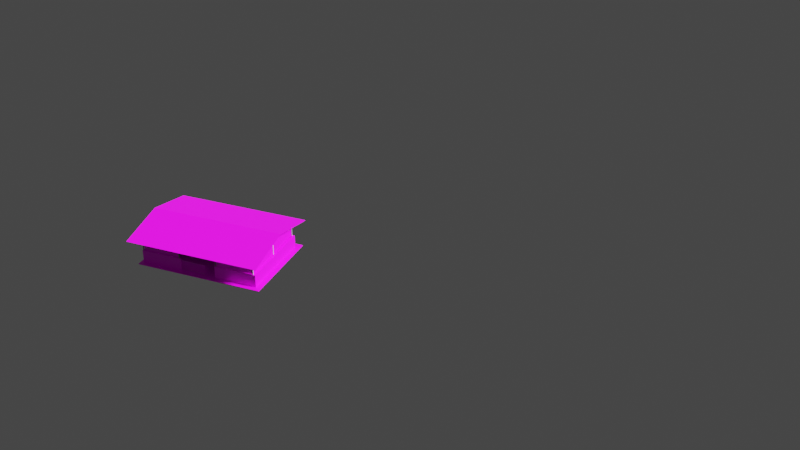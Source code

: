 # Source: cheku_001.blend  (saved by Blender 3.1.7; exported with 4.5.12 LTS)
import bpy
from mathutils import Matrix  # noqa: F401  (used for matrix-valued properties, if any)

bpy.ops.wm.read_factory_settings(use_empty=True)
scene = bpy.context.scene
scene.name = 'Scene'

# ---- collections
col_x = bpy.data.collections.new('弯羊圈'); scene.collection.children.link(col_x)
col_collection = bpy.data.collections.new('Collection'); scene.collection.children.link(col_collection)
col_lg_ku = bpy.data.collections.new('lg车ku苦'); scene.collection.children.link(col_lg_ku)
col_cheku = bpy.data.collections.new('cheku'); scene.collection.children.link(col_cheku)
col_x_1 = bpy.data.collections.new('基础'); scene.collection.children.link(col_x_1)

# ---- images (referenced by path relative to the original .blend; pixels are not part of the script)
import os
ASSET_DIR = os.environ.get("B2B_ASSET_DIR", "")  # directory of the original .blend (textures are referenced by path, not embedded)
HERE = os.path.dirname(os.path.abspath(__file__))  # packed textures are extracted next to this script under _unpacked/

def load_image(name, relpath, width, height, colorspace="sRGB"):
    """Load a texture the original file referenced (path relative to the .blend, or extracted next to this script)."""
    p = next((c for c in (os.path.join(HERE, relpath), os.path.join(ASSET_DIR, relpath)) if relpath and os.path.exists(c)), "")
    if p:
        img = bpy.data.images.load(p, check_existing=True)
        img.name = name
    else:  # same state as the original file: an image datablock whose file is absent (Cycles renders it pink)
        img = bpy.data.images.new(name, width, height)
        img.source = "FILE"
        img.filepath = "//" + (relpath or name)
    img.colorspace_settings.name = colorspace
    return img
img_shuinidi_jpg = load_image('shuinidi.jpg', 'shuinidi.jpg', 1024, 1024, 'sRGB')
img_shuinidi_jpg_001 = load_image('shuinidi.jpg.001', 'shuinidi.jpg', 1024, 1024, 'sRGB')
img_kongxinzhuan_jpg = load_image('kongxinzhuan.jpg', 'tex/kongxinzhuan.jpg', 1024, 1024, 'sRGB')
img_blue_gangwa_jpg = load_image('blue_gangwa.jpg', 'blue_gangwa.jpg', 1024, 1024, 'sRGB')

# ---- materials (node trees are filled in below, after node groups)
mat_shuini = bpy.data.materials.new('shuini')
mat_shuini.use_transparent_shadow = False
mat_mengmeng = bpy.data.materials.new('mengmeng')
mat_mengmeng.use_transparent_shadow = False
mat_shuinizhuanshuinizhuan = bpy.data.materials.new('shuinizhuanshuinizhuan')
mat_shuinizhuanshuinizhuan.use_transparent_shadow = False
mat_ganguang = bpy.data.materials.new('ganguang')
mat_ganguang.use_transparent_shadow = False
mat_caigangwac = bpy.data.materials.new('caigangwac')
mat_caigangwac.use_transparent_shadow = False

# ---- material node trees
mat_shuini.use_nodes = True; mat_shuini.node_tree.nodes.clear()
_N = mat_shuini.node_tree.nodes; _L = mat_shuini.node_tree.links
n0 = _N.new('ShaderNodeBsdfPrincipled'); n0.name = 'Principled BSDF'; n0.location = (10, 300)
n0.distribution = 'GGX'
n0.subsurface_method = 'RANDOM_WALK_SKIN'
n0.inputs[3].default_value = 1.45
n0.inputs[27].default_value = (0.0, 0.0, 0.0, 1.0)
n0.inputs[28].default_value = 1.0
n1 = _N.new('ShaderNodeOutputMaterial'); n1.name = 'Material Output'; n1.location = (300, 300)
n2 = _N.new('ShaderNodeTexImage'); n2.name = '图像纹理'; n2.location = (-280, 280)
n2.image = img_shuinidi_jpg
_L.new(n0.outputs[0], n1.inputs[0])
_L.new(n2.outputs[0], n0.inputs[0])
n1.is_active_output = True
mat_mengmeng.use_nodes = True; mat_mengmeng.node_tree.nodes.clear()
_N = mat_mengmeng.node_tree.nodes; _L = mat_mengmeng.node_tree.links
n0 = _N.new('ShaderNodeBsdfPrincipled'); n0.name = 'Principled BSDF'; n0.location = (10, 300)
n0.distribution = 'GGX'
n0.subsurface_method = 'RANDOM_WALK_SKIN'
n0.inputs[3].default_value = 1.45
n0.inputs[27].default_value = (0.0, 0.0, 0.0, 1.0)
n0.inputs[28].default_value = 1.0
n1 = _N.new('ShaderNodeOutputMaterial'); n1.name = 'Material Output'; n1.location = (300, 300)
n2 = _N.new('ShaderNodeTexImage'); n2.name = '图像纹理'; n2.location = (-280, 280)
n2.image = img_shuinidi_jpg_001
_L.new(n0.outputs[0], n1.inputs[0])
_L.new(n2.outputs[0], n0.inputs[0])
n1.is_active_output = True
mat_shuinizhuanshuinizhuan.use_nodes = True; mat_shuinizhuanshuinizhuan.node_tree.nodes.clear()
_N = mat_shuinizhuanshuinizhuan.node_tree.nodes; _L = mat_shuinizhuanshuinizhuan.node_tree.links
n0 = _N.new('ShaderNodeBsdfPrincipled'); n0.name = 'Principled BSDF'; n0.location = (10, 300)
n0.distribution = 'GGX'
n0.subsurface_method = 'RANDOM_WALK_SKIN'
n0.inputs[3].default_value = 1.45
n0.inputs[27].default_value = (0.0, 0.0, 0.0, 1.0)
n0.inputs[28].default_value = 1.0
n1 = _N.new('ShaderNodeOutputMaterial'); n1.name = 'Material Output'; n1.location = (300, 300)
n2 = _N.new('ShaderNodeTexImage'); n2.name = '图像纹理'; n2.location = (-280, 280)
n2.image = img_kongxinzhuan_jpg
_L.new(n0.outputs[0], n1.inputs[0])
_L.new(n2.outputs[0], n0.inputs[0])
n1.is_active_output = True
mat_ganguang.use_nodes = True; mat_ganguang.node_tree.nodes.clear()
_N = mat_ganguang.node_tree.nodes; _L = mat_ganguang.node_tree.links
n0 = _N.new('ShaderNodeBsdfPrincipled'); n0.name = 'Principled BSDF'; n0.location = (10, 300)
n0.distribution = 'GGX'
n0.subsurface_method = 'RANDOM_WALK_SKIN'
n0.inputs[3].default_value = 1.45
n0.inputs[27].default_value = (0.0, 0.0, 0.0, 1.0)
n0.inputs[28].default_value = 1.0
n1 = _N.new('ShaderNodeOutputMaterial'); n1.name = 'Material Output'; n1.location = (300, 300)
n2 = _N.new('ShaderNodeRGB'); n2.name = 'RGB'; n2.location = (-280, 280)
n2.outputs[0].default_value = (0.2572, 0.2613, 0.2738, 1.0)
_L.new(n0.outputs[0], n1.inputs[0])
_L.new(n2.outputs[0], n0.inputs[0])
n1.is_active_output = True
mat_caigangwac.use_nodes = True; mat_caigangwac.node_tree.nodes.clear()
_N = mat_caigangwac.node_tree.nodes; _L = mat_caigangwac.node_tree.links
n0 = _N.new('ShaderNodeBsdfPrincipled'); n0.name = 'Principled BSDF'; n0.location = (10, 300)
n0.distribution = 'GGX'
n0.subsurface_method = 'RANDOM_WALK_SKIN'
n0.inputs[3].default_value = 1.45
n0.inputs[27].default_value = (0.0, 0.0, 0.0, 1.0)
n0.inputs[28].default_value = 1.0
n1 = _N.new('ShaderNodeOutputMaterial'); n1.name = 'Material Output'; n1.location = (300, 300)
n2 = _N.new('ShaderNodeTexImage'); n2.name = '图像纹理'; n2.location = (-280, 280)
n2.image = img_blue_gangwa_jpg
_L.new(n0.outputs[0], n1.inputs[0])
_L.new(n2.outputs[0], n0.inputs[0])
n1.is_active_output = True

# ---- world
world_world = bpy.data.worlds.new('World'); scene.world = world_world
world_world.use_nodes = True; world_world.node_tree.nodes.clear()
_N = world_world.node_tree.nodes; _L = world_world.node_tree.links
n0 = _N.new('ShaderNodeOutputWorld'); n0.name = 'World Output'; n0.location = (300, 300)
n1 = _N.new('ShaderNodeBackground'); n1.name = 'Background'; n1.location = (10, 300)
n1.inputs[0].default_value = (0.05088, 0.05088, 0.05088, 1.0)
_L.new(n1.outputs[0], n0.inputs[0])
n0.is_active_output = True
world_world.color = (0.05088, 0.05088, 0.05088)
world_world.use_sun_shadow = False
world_world.sun_shadow_jitter_overblur = 0.0

# ---- cameras
cam_x = bpy.data.cameras.new('摄像机')

# ---- lights
light_light = bpy.data.lights.new('Light', 'SUN')
light_light.color = (0.9056, 1.0, 0.9386)
light_light.specular_factor = 0.4715
light_light.diffuse_factor = 0.3057
light_light.transmission_factor = 0.0
light_light.volume_factor = 0.4508
light_light.angle = 0.1993
light_light.shadow_soft_size = 0.1
light_light.shadow_cascade_max_distance = 1000.0

# ---- meshes
me_003 = bpy.data.meshes.new('立方体.003')
me_003.from_pydata([(-1.0, -1.0, -1.0), (-1.0, -1.0, 1.0), (-1.0, 1.0, -1.0), (-1.0, 1.0, 1.0), (1.0, -1.0, -1.0), (1.0, -1.0, 1.0), (1.0, 1.0, -1.0), (1.0, 1.0, 1.0)], [], [(0, 1, 3, 2), (2, 3, 7, 6), (6, 7, 5, 4), (4, 5, 1, 0), (2, 6, 4, 0), (7, 3, 1, 5)])
_uv = me_003.uv_layers.new(name='UV 贴图')
_uv.uv.foreach_set('vector', [-1.154, 0.9953, -2.306, 0.9953, -2.306, -2.892, -1.154, -2.892, -0.002675, 0.9953, -1.154, 0.9953, -1.154, -2.892, -0.002675, -2.892, 1.149, 0.9953, -0.002675, 0.9953, -0.002675, -2.892, 1.149, -2.892, 2.301, 0.9953, 1.149, 0.9953, 1.149, -2.892, 2.301, -2.892, -1.154, 0.9953, -1.154, 4.882, -2.306, 4.882, -2.306, 0.9953, -0.002675, 0.9953, -0.002675, 4.882, -1.154, 4.882, -1.154, 0.9953])
me_003.materials.append(mat_shuini)
me_003.use_remesh_fix_poles = True
me_003.use_remesh_preserve_attributes = False
me_003.update()
me_018 = bpy.data.meshes.new('立方体.018')
me_018.from_pydata([(-1.0, -1.0, -1.0), (-1.0, -1.0, 1.0), (-1.0, 1.0, -1.0), (-1.0, 1.0, 1.0), (1.0, -1.0, -1.0), (1.0, -1.0, 1.0), (1.0, 1.0, -1.0), (1.0, 1.0, 1.0)], [], [(0, 1, 3, 2), (2, 3, 7, 6), (6, 7, 5, 4), (4, 5, 1, 0), (2, 6, 4, 0), (7, 3, 1, 5)])
_uv = me_018.uv_layers.new(name='UV 贴图')
_uv.uv.foreach_set('vector', [0.375, 0.0, 0.625, 0.0, 0.625, 0.25, 0.375, 0.25, 0.375, 0.25, 0.625, 0.25, 0.625, 0.5, 0.375, 0.5, 0.375, 0.5, 0.625, 0.5, 0.625, 0.75, 0.375, 0.75, 0.375, 0.75, 0.625, 0.75, 0.625, 1.0, 0.375, 1.0, 0.125, 0.5, 0.375, 0.5, 0.375, 0.75, 0.125, 0.75, 0.625, 0.5, 0.875, 0.5, 0.875, 0.75, 0.625, 0.75])
me_018.materials.append(mat_mengmeng)
me_018.use_remesh_fix_poles = True
me_018.use_remesh_preserve_attributes = False
me_018.update()
me_019 = bpy.data.meshes.new('立方体.019')
me_019.from_pydata([(-1.0, -1.0, -1.0), (-1.0, -1.0, 1.0), (-1.0, 1.0, -1.0), (-1.0, 1.0, 1.0), (1.0, -1.0, -1.0), (1.0, -1.0, 1.0), (1.0, 1.0, -1.0), (1.0, 1.0, 1.0)], [], [(0, 1, 3, 2), (2, 3, 7, 6), (6, 7, 5, 4), (4, 5, 1, 0), (2, 6, 4, 0), (7, 3, 1, 5)])
_uv = me_019.uv_layers.new(name='UV 贴图')
_uv.uv.foreach_set('vector', [0.375, 0.0, 0.625, 0.0, 0.625, 0.25, 0.375, 0.25, 0.375, 0.25, 0.625, 0.25, 0.625, 0.5, 0.375, 0.5, 0.375, 0.5, 0.625, 0.5, 0.625, 0.75, 0.375, 0.75, 0.375, 0.75, 0.625, 0.75, 0.625, 1.0, 0.375, 1.0, 0.125, 0.5, 0.375, 0.5, 0.375, 0.75, 0.125, 0.75, 0.625, 0.5, 0.875, 0.5, 0.875, 0.75, 0.625, 0.75])
me_019.use_remesh_fix_poles = True
me_019.use_remesh_preserve_attributes = False
me_019.update()
me_020 = bpy.data.meshes.new('立方体.020')
me_020.from_pydata([(-1.0, -1.0, -1.0), (-1.0, -1.0, 1.0), (-1.0, 1.0, -1.0), (-1.0, 1.0, 1.0), (1.0, -1.0, -1.0), (1.0, -1.0, 1.0), (1.0, 1.0, -1.0), (1.0, 1.0, 1.0)], [], [(0, 1, 3, 2), (2, 3, 7, 6), (6, 7, 5, 4), (4, 5, 1, 0), (2, 6, 4, 0), (7, 3, 1, 5)])
_uv = me_020.uv_layers.new(name='UV 贴图')
_uv.uv.foreach_set('vector', [0.375, 0.0, 0.625, 0.0, 0.625, 0.25, 0.375, 0.25, 0.375, 0.25, 0.625, 0.25, 0.625, 0.5, 0.375, 0.5, 0.375, 0.5, 0.625, 0.5, 0.625, 0.75, 0.375, 0.75, 0.375, 0.75, 0.625, 0.75, 0.625, 1.0, 0.375, 1.0, 0.125, 0.5, 0.375, 0.5, 0.375, 0.75, 0.125, 0.75, 0.625, 0.5, 0.875, 0.5, 0.875, 0.75, 0.625, 0.75])
me_020.use_remesh_fix_poles = True
me_020.use_remesh_preserve_attributes = False
me_020.update()
me_025 = bpy.data.meshes.new('立方体.025')
me_025.from_pydata([(-1.0, -1.0, -1.0), (-1.0, -1.0, 1.0), (-1.0, 1.0, -1.0), (-1.0, 1.0, 1.0), (1.0, -1.0, -1.0), (1.0, -1.0, 1.0), (1.0, 1.0, -1.0), (1.0, 1.0, 1.0)], [], [(0, 1, 3, 2), (2, 3, 7, 6), (6, 7, 5, 4), (4, 5, 1, 0), (2, 6, 4, 0), (7, 3, 1, 5)])
_uv = me_025.uv_layers.new(name='UV 贴图')
_uv.uv.foreach_set('vector', [0.375, 0.0, 0.625, 0.0, 0.625, 0.25, 0.375, 0.25, 0.375, 0.25, 0.625, 0.25, 0.625, 0.5, 0.375, 0.5, 0.375, 0.5, 0.625, 0.5, 0.625, 0.75, 0.375, 0.75, 0.375, 0.75, 0.625, 0.75, 0.625, 1.0, 0.375, 1.0, 0.125, 0.5, 0.375, 0.5, 0.375, 0.75, 0.125, 0.75, 0.625, 0.5, 0.875, 0.5, 0.875, 0.75, 0.625, 0.75])
me_025.materials.append(mat_mengmeng)
me_025.use_remesh_fix_poles = True
me_025.use_remesh_preserve_attributes = False
me_025.update()
me_026 = bpy.data.meshes.new('立方体.026')
me_026.from_pydata([(-23.73, -9.196, -1.0), (-23.73, -9.196, 1.0), (-22.66, -9.196, -1.0), (-22.66, -9.196, 1.0), (-23.73, -31.41, -1.0), (-23.73, -31.41, 1.0), (-22.66, -31.41, 1.0), (-22.66, -31.41, -1.0), (-23.73, -32.68, -1.0), (-23.73, -32.68, 1.0), (-22.66, -32.68, 1.0), (-22.66, -32.68, -1.0), (18.57, -31.41, 1.0), (18.57, -31.41, -1.0), (18.57, -32.68, 1.0), (18.57, -32.68, -1.0), (19.64, -31.41, 1.0), (19.64, -31.41, -1.0), (19.64, -32.68, 1.0), (19.64, -32.68, -1.0), (18.57, 32.22, 1.0), (18.57, 32.22, -1.0), (19.64, 32.22, 1.0), (19.64, 32.22, -1.0), (18.57, 33.35, 1.0), (18.57, 33.35, -1.0), (19.64, 33.35, 1.0), (19.64, 33.35, -1.0), (-22.71, 32.22, 1.0), (-22.71, 32.22, -1.0), (-22.71, 33.35, 1.0), (-22.71, 33.35, -1.0), (-23.74, 32.22, 1.0), (-23.74, 32.22, -1.0), (-23.74, 33.35, 1.0), (-23.74, 33.35, -1.0), (-22.71, 10.41, 1.0), (-22.71, 10.41, -1.0), (-23.74, 10.41, 1.0), (-23.74, 10.41, -1.0)], [], [(1, 0, 4, 5), (0, 1, 3, 2), (5, 4, 8, 9), (0, 2, 7, 4), (3, 1, 5, 6), (2, 3, 6, 7), (11, 10, 9, 8), (6, 5, 9, 10), (10, 11, 15, 14), (4, 7, 11, 8), (12, 14, 18, 16), (6, 10, 14, 12), (7, 6, 12, 13), (11, 7, 13, 15), (17, 16, 18, 19), (12, 16, 22, 20), (15, 13, 17, 19), (14, 15, 19, 18), (22, 23, 27, 26), (13, 12, 20, 21), (17, 13, 21, 23), (16, 17, 23, 22), (25, 24, 26, 27), (20, 22, 26, 24), (24, 25, 31, 30), (23, 21, 25, 27), (31, 29, 33, 35), (25, 21, 29, 31), (21, 20, 28, 29), (20, 24, 30, 28), (33, 32, 34, 35), (30, 31, 35, 34), (28, 30, 34, 32), (33, 29, 37, 39), (37, 36, 38, 39), (32, 33, 39, 38), (28, 32, 38, 36), (29, 28, 36, 37)])
_uv = me_026.uv_layers.new(name='UV 贴图')
_uv.uv.foreach_set('vector', [-1.416, -34.16, -1.416, -35.18, 0.04504, -35.18, 0.04504, -34.16, 1.297, -34.15, 1.368, -34.15, 1.368, -33.15, 1.297, -33.15, 0.04504, -34.16, 0.04504, -35.18, 0.1288, -35.18, 0.1288, -34.16, -1.416, -6.501, -1.345, -6.501, -1.345, 4.764, -1.416, 4.764, -1.345, 17.32, -1.416, 17.32, -1.416, 6.054, -1.345, 6.054, 0.04503, -37.21, 0.04503, -36.19, -1.416, -36.19, -1.416, -37.21, -1.346, -32.14, -1.346, -31.12, -1.416, -31.12, -1.416, -32.14, -1.345, 6.054, -1.416, 6.054, -1.416, 5.409, -1.345, 5.409, -1.346, -31.12, -1.346, -32.14, 1.367, -32.14, 1.367, -31.12, -1.416, 4.764, -1.345, 4.764, -1.345, 5.409, -1.416, 5.409, 1.368, 6.054, 1.368, 5.409, 1.438, 5.409, 1.438, 6.054, -1.345, 6.054, -1.345, 5.409, 1.368, 5.409, 1.368, 6.054, 1.297, -34.16, 1.297, -33.15, -1.416, -33.15, -1.416, -34.16, -1.345, 5.409, -1.345, 4.764, 1.368, 4.764, 1.368, 5.409, -1.333, -29.09, -1.333, -28.08, -1.416, -28.08, -1.416, -29.09, 1.368, 6.054, 1.438, 6.054, 1.438, 38.32, 1.368, 38.32, 1.368, 5.409, 1.368, 4.764, 1.438, 4.764, 1.438, 5.409, 1.367, -31.12, 1.367, -32.14, 1.438, -32.14, 1.438, -31.12, 2.854, -28.08, 2.854, -29.09, 2.928, -29.09, 2.928, -28.08, 2.77, -30.11, 2.77, -29.09, -1.416, -29.09, -1.416, -30.11, 1.438, 4.764, 1.368, 4.764, 1.368, -27.51, 1.438, -27.51, -1.333, -28.08, -1.333, -29.09, 2.854, -29.09, 2.854, -28.08, -1.346, -31.12, -1.346, -30.11, -1.416, -30.11, -1.416, -31.12, 1.368, 38.32, 1.438, 38.32, 1.438, 38.9, 1.368, 38.9, -1.346, -30.11, -1.346, -31.12, 1.37, -31.12, 1.37, -30.11, 1.438, -27.51, 1.368, -27.51, 1.368, -28.08, 1.438, -28.08, -1.348, -28.08, -1.348, -27.51, -1.416, -27.51, -1.416, -28.08, 1.368, -28.08, 1.368, -27.51, -1.348, -27.51, -1.348, -28.08, 1.299, -33.15, 1.299, -32.14, -1.416, -32.14, -1.416, -33.15, 1.368, 38.32, 1.368, 38.9, -1.348, 38.9, -1.348, 38.32, -1.342, -36.19, -1.342, -35.18, -1.416, -35.18, -1.416, -36.19, 1.37, -30.11, 1.37, -31.12, 1.438, -31.12, 1.438, -30.11, -1.348, 38.32, -1.348, 38.9, -1.416, 38.9, -1.416, 38.32, -1.416, -27.51, -1.348, -27.51, -1.348, -16.45, -1.416, -16.45, 1.299, -33.11, 1.371, -33.11, 1.371, -32.14, 1.299, -32.14, -1.342, -35.18, -1.342, -36.19, 0.09281, -36.19, 0.09282, -35.18, -1.348, 38.32, -1.416, 38.32, -1.416, 27.26, -1.348, 27.26, 1.48, -37.21, 1.48, -36.19, 0.04504, -36.19, 0.04504, -37.21])
me_026.materials.append(mat_shuinizhuanshuinizhuan)
me_026.use_remesh_fix_poles = True
me_026.use_remesh_preserve_attributes = False
me_026.update()
me_002 = bpy.data.meshes.new('柱体.002')
me_002.from_pydata([(-2.278, -0.02631, -0.6729), (-2.278, -0.02631, 0.5175), (-2.285, -0.02535, -0.6729), (-2.285, -0.02535, 0.5175), (-2.292, -0.02252, -0.6729), (-2.292, -0.02252, 0.5175), (-2.298, -0.01804, -0.6729), (-2.298, -0.01804, 0.5175), (-2.302, -0.0122, -0.6729), (-2.302, -0.0122, 0.5175), (-2.305, -0.005397, -0.6729), (-2.305, -0.005397, 0.5175), (-2.306, 0.001901, -0.6729), (-2.306, 0.001901, 0.5175), (-2.305, 0.009194, -0.6729), (-2.305, 0.009194, 0.5175), (-2.302, 0.01599, -0.6729), (-2.302, 0.01599, 0.5175), (-2.298, 0.02183, -0.6729), (-2.298, 0.02183, 0.5175), (-2.292, 0.0263, -0.6729), (-2.292, 0.0263, 0.5175), (-2.285, 0.02911, -0.6729), (-2.285, 0.02911, 0.5175), (-2.278, 0.03007, -0.6729), (-2.278, 0.03007, 0.5175), (-2.271, 0.0291, -0.6729), (-2.271, 0.0291, 0.5175), (-2.264, 0.02628, -0.6729), (-2.264, 0.02628, 0.5175), (-2.258, 0.02179, -0.6729), (-2.258, 0.02179, 0.5175), (-2.253, 0.01595, -0.6729), (-2.253, 0.01595, 0.5175), (-2.251, 0.00915, -0.6729), (-2.251, 0.00915, 0.5175), (-2.25, 0.001853, -0.6729), (-2.25, 0.001853, 0.5175), (-2.251, -0.005443, -0.6729), (-2.251, -0.005443, 0.5175), (-2.254, -0.01224, -0.6729), (-2.254, -0.01224, 0.5175), (-2.258, -0.01807, -0.6729), (-2.258, -0.01807, 0.5175), (-2.264, -0.02255, -0.6729), (-2.264, -0.02255, 0.5175), (-2.271, -0.02536, -0.6729), (-2.271, -0.02536, 0.5175), (0.01785, -0.02821, -0.6729), (0.01785, -0.02821, 0.9081), (0.01055, -0.02724, -0.6729), (0.01055, -0.02724, 0.9081), (0.003755, -0.02442, -0.6729), (0.003755, -0.02442, 0.9081), (-0.002079, -0.01993, -0.6729), (-0.002079, -0.01993, 0.9081), (-0.006554, -0.01409, -0.6729), (-0.006554, -0.01409, 0.9081), (-0.009365, -0.007289, -0.6729), (-0.009365, -0.007289, 0.9081), (-0.01032, 8.452e-06, -0.6729), (-0.01032, 8.452e-06, 0.9081), (-0.009353, 0.007304, -0.6729), (-0.009353, 0.007304, 0.9081), (-0.006531, 0.0141, -0.6729), (-0.006531, 0.0141, 0.9081), (-0.002046, 0.01993, -0.6729), (-0.002046, 0.01993, 0.9081), (0.003796, 0.02441, -0.6729), (0.003796, 0.02441, 0.9081), (0.0106, 0.02722, -0.6729), (0.0106, 0.02722, 0.9081), (0.01789, 0.02818, -0.6729), (0.01789, 0.02818, 0.9081), (0.02519, 0.02721, -0.6729), (0.02519, 0.02721, 0.9081), (0.03199, 0.02439, -0.6729), (0.03199, 0.02439, 0.9081), (0.03782, 0.0199, -0.6729), (0.03782, 0.0199, 0.9081), (0.0423, 0.01406, -0.6729), (0.0423, 0.01406, 0.9081), (0.04511, 0.007258, -0.6729), (0.04511, 0.007258, 0.9081), (0.04606, -3.732e-05, -0.6729), (0.04606, -3.732e-05, 0.9081), (0.04509, -0.007333, -0.6729), (0.04509, -0.007333, 0.9081), (0.04227, -0.01413, -0.6729), (0.04227, -0.01413, 0.9081), (0.03779, -0.01997, -0.6729), (0.03779, -0.01997, 0.9081), (0.03195, -0.02444, -0.6729), (0.03195, -0.02444, 0.9081), (0.02514, -0.02725, -0.6729), (0.02514, -0.02725, 0.9081), (2.254, -0.03005, -0.6729), (2.254, -0.03005, 0.5175), (2.247, -0.02908, -0.6729), (2.247, -0.02908, 0.5175), (2.24, -0.02626, -0.6729), (2.24, -0.02626, 0.5175), (2.234, -0.02177, -0.6729), (2.234, -0.02177, 0.5175), (2.23, -0.01593, -0.6729), (2.23, -0.01593, 0.5175), (2.227, -0.009132, -0.6729), (2.227, -0.009132, 0.5175), (2.226, -0.001834, -0.6729), (2.226, -0.001834, 0.5175), (2.227, 0.005462, -0.6729), (2.227, 0.005462, 0.5175), (2.23, 0.01226, -0.6729), (2.23, 0.01226, 0.5175), (2.234, 0.01809, -0.6729), (2.234, 0.01809, 0.5175), (2.24, 0.02257, -0.6729), (2.24, 0.02257, 0.5175), (2.247, 0.02538, -0.6729), (2.247, 0.02538, 0.5175), (2.254, 0.02633, -0.6729), (2.254, 0.02633, 0.5175), (2.262, 0.02537, -0.6729), (2.262, 0.02537, 0.5175), (2.268, 0.02255, -0.6729), (2.268, 0.02255, 0.5175), (2.274, 0.01806, -0.6729), (2.274, 0.01806, 0.5175), (2.279, 0.01222, -0.6729), (2.279, 0.01222, 0.5175), (2.282, 0.005418, -0.6729), (2.282, 0.005418, 0.5175), (2.282, -0.00188, -0.6729), (2.282, -0.00188, 0.5175), (2.282, -0.009175, -0.6729), (2.282, -0.009175, 0.5175), (2.279, -0.01597, -0.6729), (2.279, -0.01597, 0.5175), (2.274, -0.02181, -0.6729), (2.274, -0.02181, 0.5175), (2.268, -0.02628, -0.6729), (2.268, -0.02628, 0.5175), (2.262, -0.02909, -0.6729), (2.262, -0.02909, 0.5175)], [], [(0, 1, 3, 2), (2, 3, 5, 4), (4, 5, 7, 6), (6, 7, 9, 8), (8, 9, 11, 10), (10, 11, 13, 12), (12, 13, 15, 14), (14, 15, 17, 16), (16, 17, 19, 18), (18, 19, 21, 20), (20, 21, 23, 22), (22, 23, 25, 24), (24, 25, 27, 26), (26, 27, 29, 28), (28, 29, 31, 30), (30, 31, 33, 32), (32, 33, 35, 34), (34, 35, 37, 36), (36, 37, 39, 38), (38, 39, 41, 40), (40, 41, 43, 42), (42, 43, 45, 44), (3, 1, 47, 45, 43, 41, 39, 37, 35, 33, 31, 29, 27, 25, 23, 21, 19, 17, 15, 13, 11, 9, 7, 5), (44, 45, 47, 46), (46, 47, 1, 0), (0, 2, 4, 6, 8, 10, 12, 14, 16, 18, 20, 22, 24, 26, 28, 30, 32, 34, 36, 38, 40, 42, 44, 46), (48, 49, 51, 50), (50, 51, 53, 52), (52, 53, 55, 54), (54, 55, 57, 56), (56, 57, 59, 58), (58, 59, 61, 60), (60, 61, 63, 62), (62, 63, 65, 64), (64, 65, 67, 66), (66, 67, 69, 68), (68, 69, 71, 70), (70, 71, 73, 72), (72, 73, 75, 74), (74, 75, 77, 76), (76, 77, 79, 78), (78, 79, 81, 80), (80, 81, 83, 82), (82, 83, 85, 84), (84, 85, 87, 86), (86, 87, 89, 88), (88, 89, 91, 90), (90, 91, 93, 92), (51, 49, 95, 93, 91, 89, 87, 85, 83, 81, 79, 77, 75, 73, 71, 69, 67, 65, 63, 61, 59, 57, 55, 53), (92, 93, 95, 94), (94, 95, 49, 48), (48, 50, 52, 54, 56, 58, 60, 62, 64, 66, 68, 70, 72, 74, 76, 78, 80, 82, 84, 86, 88, 90, 92, 94), (96, 97, 99, 98), (98, 99, 101, 100), (100, 101, 103, 102), (102, 103, 105, 104), (104, 105, 107, 106), (106, 107, 109, 108), (108, 109, 111, 110), (110, 111, 113, 112), (112, 113, 115, 114), (114, 115, 117, 116), (116, 117, 119, 118), (118, 119, 121, 120), (120, 121, 123, 122), (122, 123, 125, 124), (124, 125, 127, 126), (126, 127, 129, 128), (128, 129, 131, 130), (130, 131, 133, 132), (132, 133, 135, 134), (134, 135, 137, 136), (136, 137, 139, 138), (138, 139, 141, 140), (99, 97, 143, 141, 139, 137, 135, 133, 131, 129, 127, 125, 123, 121, 119, 117, 115, 113, 111, 109, 107, 105, 103, 101), (140, 141, 143, 142), (142, 143, 97, 96), (96, 98, 100, 102, 104, 106, 108, 110, 112, 114, 116, 118, 120, 122, 124, 126, 128, 130, 132, 134, 136, 138, 140, 142)])
_uv = me_002.uv_layers.new(name='UV 贴图')
_uv.uv.foreach_set('vector', [1.0, 0.5, 1.0, 1.0, 0.9583, 1.0, 0.9583, 0.5, 0.9583, 0.5, 0.9583, 1.0, 0.9167, 1.0, 0.9167, 0.5, 0.9167, 0.5, 0.9167, 1.0, 0.875, 1.0, 0.875, 0.5, 0.875, 0.5, 0.875, 1.0, 0.8333, 1.0, 0.8333, 0.5, 0.8333, 0.5, 0.8333, 1.0, 0.7917, 1.0, 0.7917, 0.5, 0.7917, 0.5, 0.7917, 1.0, 0.75, 1.0, 0.75, 0.5, 0.75, 0.5, 0.75, 1.0, 0.7083, 1.0, 0.7083, 0.5, 0.7083, 0.5, 0.7083, 1.0, 0.6667, 1.0, 0.6667, 0.5, 0.6667, 0.5, 0.6667, 1.0, 0.625, 1.0, 0.625, 0.5, 0.625, 0.5, 0.625, 1.0, 0.5833, 1.0, 0.5833, 0.5, 0.5833, 0.5, 0.5833, 1.0, 0.5417, 1.0, 0.5417, 0.5, 0.5417, 0.5, 0.5417, 1.0, 0.5, 1.0, 0.5, 0.5, 0.5, 0.5, 0.5, 1.0, 0.4583, 1.0, 0.4583, 0.5, 0.4583, 0.5, 0.4583, 1.0, 0.4167, 1.0, 0.4167, 0.5, 0.4167, 0.5, 0.4167, 1.0, 0.375, 1.0, 0.375, 0.5, 0.375, 0.5, 0.375, 1.0, 0.3333, 1.0, 0.3333, 0.5, 0.3333, 0.5, 0.3333, 1.0, 0.2917, 1.0, 0.2917, 0.5, 0.2917, 0.5, 0.2917, 1.0, 0.25, 1.0, 0.25, 0.5, 0.25, 0.5, 0.25, 1.0, 0.2083, 1.0, 0.2083, 0.5, 0.2083, 0.5, 0.2083, 1.0, 0.1667, 1.0, 0.1667, 0.5, 0.1667, 0.5, 0.1667, 1.0, 0.125, 1.0, 0.125, 0.5, 0.125, 0.5, 0.125, 1.0, 0.08333, 1.0, 0.08333, 0.5, 0.3121, 0.4818, 0.25, 0.49, 0.1879, 0.4818, 0.13, 0.4578, 0.08029, 0.4197, 0.04215, 0.37, 0.01818, 0.3121, 0.01, 0.25, 0.01818, 0.1879, 0.04215, 0.13, 0.08029, 0.08029, 0.13, 0.04215, 0.1879, 0.01818, 0.25, 0.01, 0.3121, 0.01818, 0.37, 0.04215, 0.4197, 0.08029, 0.4578, 0.13, 0.4818, 0.1879, 0.49, 0.25, 0.4818, 0.3121, 0.4578, 0.37, 0.4197, 0.4197, 0.37, 0.4578, 0.08333, 0.5, 0.08333, 1.0, 0.04167, 1.0, 0.04167, 0.5, 0.04167, 0.5, 0.04167, 1.0, -1.863e-07, 1.0, -1.863e-07, 0.5, 0.75, 0.49, 0.8121, 0.4818, 0.87, 0.4578, 0.9197, 0.4197, 0.9578, 0.37, 0.9818, 0.3121, 0.99, 0.25, 0.9818, 0.1879, 0.9578, 0.13, 0.9197, 0.08029, 0.87, 0.04215, 0.8121, 0.01818, 0.75, 0.01, 0.6879, 0.01818, 0.63, 0.04215, 0.5803, 0.08029, 0.5422, 0.13, 0.5182, 0.1879, 0.51, 0.25, 0.5182, 0.3121, 0.5422, 0.37, 0.5803, 0.4197, 0.63, 0.4578, 0.6879, 0.4818, 1.0, 0.5, 1.0, 1.0, 0.9583, 1.0, 0.9583, 0.5, 0.9583, 0.5, 0.9583, 1.0, 0.9167, 1.0, 0.9167, 0.5, 0.9167, 0.5, 0.9167, 1.0, 0.875, 1.0, 0.875, 0.5, 0.875, 0.5, 0.875, 1.0, 0.8333, 1.0, 0.8333, 0.5, 0.8333, 0.5, 0.8333, 1.0, 0.7917, 1.0, 0.7917, 0.5, 0.7917, 0.5, 0.7917, 1.0, 0.75, 1.0, 0.75, 0.5, 0.75, 0.5, 0.75, 1.0, 0.7083, 1.0, 0.7083, 0.5, 0.7083, 0.5, 0.7083, 1.0, 0.6667, 1.0, 0.6667, 0.5, 0.6667, 0.5, 0.6667, 1.0, 0.625, 1.0, 0.625, 0.5, 0.625, 0.5, 0.625, 1.0, 0.5833, 1.0, 0.5833, 0.5, 0.5833, 0.5, 0.5833, 1.0, 0.5417, 1.0, 0.5417, 0.5, 0.5417, 0.5, 0.5417, 1.0, 0.5, 1.0, 0.5, 0.5, 0.5, 0.5, 0.5, 1.0, 0.4583, 1.0, 0.4583, 0.5, 0.4583, 0.5, 0.4583, 1.0, 0.4167, 1.0, 0.4167, 0.5, 0.4167, 0.5, 0.4167, 1.0, 0.375, 1.0, 0.375, 0.5, 0.375, 0.5, 0.375, 1.0, 0.3333, 1.0, 0.3333, 0.5, 0.3333, 0.5, 0.3333, 1.0, 0.2917, 1.0, 0.2917, 0.5, 0.2917, 0.5, 0.2917, 1.0, 0.25, 1.0, 0.25, 0.5, 0.25, 0.5, 0.25, 1.0, 0.2083, 1.0, 0.2083, 0.5, 0.2083, 0.5, 0.2083, 1.0, 0.1667, 1.0, 0.1667, 0.5, 0.1667, 0.5, 0.1667, 1.0, 0.125, 1.0, 0.125, 0.5, 0.125, 0.5, 0.125, 1.0, 0.08333, 1.0, 0.08333, 0.5, 0.3121, 0.4818, 0.25, 0.49, 0.1879, 0.4818, 0.13, 0.4578, 0.08029, 0.4197, 0.04215, 0.37, 0.01818, 0.3121, 0.01, 0.25, 0.01818, 0.1879, 0.04215, 0.13, 0.08029, 0.08029, 0.13, 0.04215, 0.1879, 0.01818, 0.25, 0.01, 0.3121, 0.01818, 0.37, 0.04215, 0.4197, 0.08029, 0.4578, 0.13, 0.4818, 0.1879, 0.49, 0.25, 0.4818, 0.3121, 0.4578, 0.37, 0.4197, 0.4197, 0.37, 0.4578, 0.08333, 0.5, 0.08333, 1.0, 0.04167, 1.0, 0.04167, 0.5, 0.04167, 0.5, 0.04167, 1.0, -1.863e-07, 1.0, -1.863e-07, 0.5, 0.75, 0.49, 0.8121, 0.4818, 0.87, 0.4578, 0.9197, 0.4197, 0.9578, 0.37, 0.9818, 0.3121, 0.99, 0.25, 0.9818, 0.1879, 0.9578, 0.13, 0.9197, 0.08029, 0.87, 0.04215, 0.8121, 0.01818, 0.75, 0.01, 0.6879, 0.01818, 0.63, 0.04215, 0.5803, 0.08029, 0.5422, 0.13, 0.5182, 0.1879, 0.51, 0.25, 0.5182, 0.3121, 0.5422, 0.37, 0.5803, 0.4197, 0.63, 0.4578, 0.6879, 0.4818, 1.0, 0.5, 1.0, 1.0, 0.9583, 1.0, 0.9583, 0.5, 0.9583, 0.5, 0.9583, 1.0, 0.9167, 1.0, 0.9167, 0.5, 0.9167, 0.5, 0.9167, 1.0, 0.875, 1.0, 0.875, 0.5, 0.875, 0.5, 0.875, 1.0, 0.8333, 1.0, 0.8333, 0.5, 0.8333, 0.5, 0.8333, 1.0, 0.7917, 1.0, 0.7917, 0.5, 0.7917, 0.5, 0.7917, 1.0, 0.75, 1.0, 0.75, 0.5, 0.75, 0.5, 0.75, 1.0, 0.7083, 1.0, 0.7083, 0.5, 0.7083, 0.5, 0.7083, 1.0, 0.6667, 1.0, 0.6667, 0.5, 0.6667, 0.5, 0.6667, 1.0, 0.625, 1.0, 0.625, 0.5, 0.625, 0.5, 0.625, 1.0, 0.5833, 1.0, 0.5833, 0.5, 0.5833, 0.5, 0.5833, 1.0, 0.5417, 1.0, 0.5417, 0.5, 0.5417, 0.5, 0.5417, 1.0, 0.5, 1.0, 0.5, 0.5, 0.5, 0.5, 0.5, 1.0, 0.4583, 1.0, 0.4583, 0.5, 0.4583, 0.5, 0.4583, 1.0, 0.4167, 1.0, 0.4167, 0.5, 0.4167, 0.5, 0.4167, 1.0, 0.375, 1.0, 0.375, 0.5, 0.375, 0.5, 0.375, 1.0, 0.3333, 1.0, 0.3333, 0.5, 0.3333, 0.5, 0.3333, 1.0, 0.2917, 1.0, 0.2917, 0.5, 0.2917, 0.5, 0.2917, 1.0, 0.25, 1.0, 0.25, 0.5, 0.25, 0.5, 0.25, 1.0, 0.2083, 1.0, 0.2083, 0.5, 0.2083, 0.5, 0.2083, 1.0, 0.1667, 1.0, 0.1667, 0.5, 0.1667, 0.5, 0.1667, 1.0, 0.125, 1.0, 0.125, 0.5, 0.125, 0.5, 0.125, 1.0, 0.08333, 1.0, 0.08333, 0.5, 0.3121, 0.4818, 0.25, 0.49, 0.1879, 0.4818, 0.13, 0.4578, 0.08029, 0.4197, 0.04215, 0.37, 0.01818, 0.3121, 0.01, 0.25, 0.01818, 0.1879, 0.04215, 0.13, 0.08029, 0.08029, 0.13, 0.04215, 0.1879, 0.01818, 0.25, 0.01, 0.3121, 0.01818, 0.37, 0.04215, 0.4197, 0.08029, 0.4578, 0.13, 0.4818, 0.1879, 0.49, 0.25, 0.4818, 0.3121, 0.4578, 0.37, 0.4197, 0.4197, 0.37, 0.4578, 0.08333, 0.5, 0.08333, 1.0, 0.04167, 1.0, 0.04167, 0.5, 0.04167, 0.5, 0.04167, 1.0, -1.863e-07, 1.0, -1.863e-07, 0.5, 0.75, 0.49, 0.8121, 0.4818, 0.87, 0.4578, 0.9197, 0.4197, 0.9578, 0.37, 0.9818, 0.3121, 0.99, 0.25, 0.9818, 0.1879, 0.9578, 0.13, 0.9197, 0.08029, 0.87, 0.04215, 0.8121, 0.01818, 0.75, 0.01, 0.6879, 0.01818, 0.63, 0.04215, 0.5803, 0.08029, 0.5422, 0.13, 0.5182, 0.1879, 0.51, 0.25, 0.5182, 0.3121, 0.5422, 0.37, 0.5803, 0.4197, 0.63, 0.4578, 0.6879, 0.4818])
me_002.materials.append(mat_ganguang)
me_002.use_remesh_fix_poles = True
me_002.use_remesh_preserve_attributes = False
me_002.update()
me_001 = bpy.data.meshes.new('平面.001')
me_001.from_pydata([(-1.0, -1.0, -0.1393), (1.0, -1.0, -0.1393), (-1.0, 1.0, -0.1393), (1.0, 1.0, -0.1393), (-1.17e-07, -1.0, 0.1393), (-1.17e-07, 1.0, 0.1393)], [], [(4, 1, 3, 5), (0, 4, 5, 2)])
_uv = me_001.uv_layers.new(name='UV 贴图')
_uv.uv.foreach_set('vector', [-1.262, 0.5275, -1.289, -1.249, 2.234, -1.304, 2.262, 0.4725, -1.234, 2.304, -1.262, 0.5275, 2.262, 0.4725, 2.289, 2.249])
me_001.materials.append(mat_caigangwac)
me_001.use_remesh_fix_poles = True
me_001.use_remesh_preserve_attributes = False
me_001.update()
me_x = bpy.data.meshes.new('立方体')
me_x.from_pydata([(-3.672, -2.321, -1.257), (-3.672, -2.321, 1.257), (-3.672, 2.171, -1.257), (-3.672, 2.171, 1.257), (3.152, -2.321, -1.257), (3.152, -2.321, 1.257), (3.152, 2.127, -1.257), (3.152, 2.127, 1.257), (-1.306, 2.171, -1.257), (-1.306, 2.171, 1.257), (0.9009, 2.127, 1.257), (0.9009, 2.127, -1.257), (3.152, -0.09706, -1.257), (3.152, -0.09706, 3.842), (-3.672, -0.075, -1.257), (-3.672, -0.075, 3.955)], [], [(14, 15, 3, 2), (11, 10, 7, 6), (12, 13, 5, 4), (4, 5, 1, 0), (2, 3, 9, 8), (6, 7, 13, 12), (0, 1, 15, 14)])
_uv = me_x.uv_layers.new(name='UV 贴图')
_uv.uv.foreach_set('vector', [-0.5027, -1.352, -0.4943, -0.1163, -1.616, -0.1086, -1.624, -1.344, -0.5575, 1.9, -0.5245, -0.823, 1.532, -0.7979, 1.499, 1.925, -0.4943, -0.1163, -0.4859, 1.119, -1.608, 1.127, -1.616, -0.1086, 2.156, 1.101, 2.165, 2.337, -1.599, 2.363, -1.608, 1.127, 2.509, -0.1369, 2.518, 1.099, 0.6358, 1.112, 0.6273, -0.124, 0.6273, -0.124, 0.6358, 1.112, -0.4859, 1.119, -0.4943, -0.1163, 0.6189, -1.36, 0.6273, -0.124, -0.4943, -0.1163, -0.5027, -1.352])
me_x.materials.append(mat_caigangwac)
me_x.use_remesh_fix_poles = True
me_x.use_remesh_preserve_attributes = False
me_x.update()

# ---- objects
ob_005 = bpy.data.objects.new('立方体.005', me_003)
ob_004 = bpy.data.objects.new('立方体.004', me_018)
ob_003 = bpy.data.objects.new('立方体.003', me_019)
ob_002 = bpy.data.objects.new('立方体.002', me_020)
ob_001 = bpy.data.objects.new('立方体.001', me_025)
ob_x = bpy.data.objects.new('立方体', me_026)
ob_004_1 = bpy.data.objects.new('柱体.004', me_002)
ob_x_1 = bpy.data.objects.new('平面', me_001)
ob_006 = bpy.data.objects.new('立方体.006', me_x)
ob_light = bpy.data.objects.new('Light', light_light)
ob_x_2 = bpy.data.objects.new('摄像机', cam_x)

# ---- transforms, parenting, visibility, modifiers, constraints
ob_005.location = (0.2464, -0.6601, 0.05486)
ob_005.rotation_euler = (0.0, -0.0, 4.702)
ob_005.scale = (2.626, 3.756, 0.02007)
ob_004.location = (-0.6501, 1.583, 0.3659)
ob_004.rotation_euler = (0.0, -0.0, 6.509)
ob_004.scale = (0.02954, 0.01225, 0.3196)
_m = ob_004.modifiers.new('阵列', 'ARRAY')
_m.count = 8
_m.relative_offset_displace = (0.0, -2.5, 0.0)
ob_003.location = (-0.5898, 1.379, 0.6334)
ob_003.rotation_euler = (0.0, -0.0, 6.509)
ob_003.scale = (0.01415, 0.2504, 0.01468)
_m = ob_003.modifiers.new('阵列', 'ARRAY')
_m.relative_offset_displace = (0.0, 0.0, -18.2)
ob_002.location = (0.706, 1.555, 0.6429)
ob_002.rotation_euler = (0.0, -0.0, 4.702)
ob_002.scale = (0.01468, 0.703, 0.01468)
_m = ob_002.modifiers.new('阵列', 'ARRAY')
_m.relative_offset_displace = (0.0, 0.0, -18.2)
ob_001.location = (1.394, 1.569, 0.3659)
ob_001.rotation_euler = (0.0, -0.0, 4.702)
ob_001.scale = (0.02954, 0.01225, 0.3196)
_m = ob_001.modifiers.new('阵列', 'ARRAY')
_m.count = 24
_m.relative_offset_displace = (0.0, -2.5, 0.0)
ob_x.location = (0.2794, -0.8592, 0.4329)
ob_x.rotation_euler = (0.0, -0.0, 4.702)
ob_x.scale = (0.1068, 0.1068, 0.3795)
ob_004_1.location = (3.787, -0.6855, 0.9142)
ob_004_1.rotation_euler = (0.0, -0.0, 4.702)
ob_004_1.scale = (1.0, 1.0, 1.364)
_m = ob_004_1.modifiers.new('阵列', 'ARRAY')
_m.count = 4
_m.relative_offset_displace = (0.0, -38.0, 0.0)
ob_x_1.location = (0.4084, -0.6764, 1.877)
ob_x_1.rotation_euler = (0.0, -0.0, 1.56)
ob_x_1.scale = (2.931, 3.993, 2.28)
_m = ob_x_1.modifiers.new('实体化', 'SOLIDIFY')
ob_006.location = (0.6124, -0.5581, 1.075)
ob_006.scale = (1.0, 1.0, 0.2451)
ob_light.location = (11.49, -1.809, 27.16)
ob_light.rotation_euler = (-0.7864, -0.451, 1.276)
ob_light.lock_rotations_4d = False
ob_light.empty_display_type = 'ARROWS'
ob_light.color = (0.0, 0.0, 0.0, 0.0)
ob_light.lineart.crease_threshold = 0.0
ob_x_2.location = (-28.86, 45.66, 32.03)
ob_x_2.rotation_euler = (1.061, 1.284e-06, -2.765)

# ---- collection membership
col_lg_ku.objects.link(ob_005)
col_lg_ku.objects.link(ob_004)
col_lg_ku.objects.link(ob_003)
col_lg_ku.objects.link(ob_002)
col_lg_ku.objects.link(ob_001)
col_lg_ku.objects.link(ob_x)
col_lg_ku.objects.link(ob_004_1)
col_lg_ku.objects.link(ob_x_1)
col_lg_ku.objects.link(ob_006)
col_x_1.objects.link(ob_light)
col_x_1.objects.link(ob_x_2)

# ---- scene / render settings (as saved in the file)
scene.camera = ob_x_2
scene.frame_start = 1; scene.frame_end = 250; scene.frame_set(0)
scene.render.engine = 'BLENDER_EEVEE_NEXT'
scene.cycles.sampling_pattern = 'TABULATED_SOBOL'
scene.cycles.use_light_tree = False
scene.view_settings.view_transform = 'Filmic'
bpy.context.view_layer.update()
